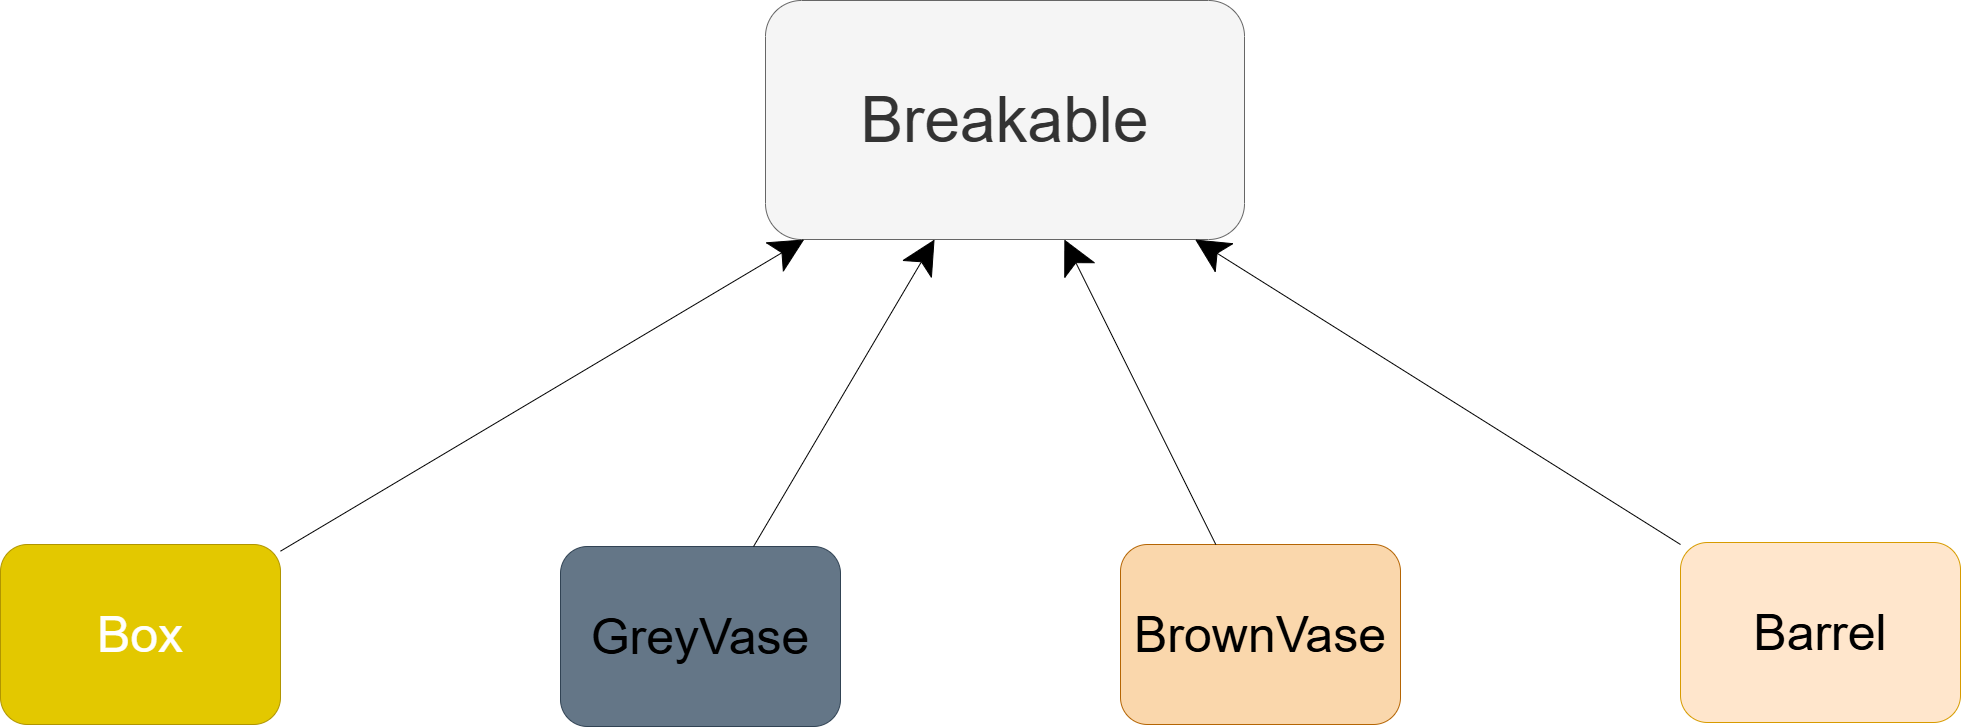

The diagram above was exported from draw.io. Its source (the exported page's mxGraphModel, read from the mxfile embedded in the PNG):
<mxGraphModel dx="4052" dy="1990" grid="0" gridSize="10" guides="1" tooltips="1" connect="1" arrows="1" fold="1" page="0" pageScale="1" pageWidth="827" pageHeight="1169" math="0" shadow="0">
  <root>
    <mxCell id="0" />
    <mxCell id="1" parent="0" />
    <mxCell id="fH1Ub0NiMt6ltKR_S4Ve-1" value="&lt;font style=&quot;font-size: 64px;&quot;&gt;Breakable&lt;/font&gt;" style="rounded=1;whiteSpace=wrap;html=1;fillColor=#f5f5f5;fontColor=#333333;strokeColor=#666666;" vertex="1" parent="1">
      <mxGeometry x="-158" y="-248" width="479" height="239" as="geometry" />
    </mxCell>
    <mxCell id="fH1Ub0NiMt6ltKR_S4Ve-2" value="&lt;font style=&quot;color: light-dark(rgb(255, 255, 255), rgb(255, 255, 255));&quot;&gt;&lt;span style=&quot;font-size: 50px;&quot;&gt;Box&lt;/span&gt;&lt;/font&gt;" style="rounded=1;whiteSpace=wrap;html=1;fillColor=#e3c800;strokeColor=#B09500;fontColor=#000000;" vertex="1" parent="1">
      <mxGeometry x="-923" y="296" width="280" height="180" as="geometry" />
    </mxCell>
    <mxCell id="fH1Ub0NiMt6ltKR_S4Ve-3" value="&lt;font style=&quot;font-size: 50px; color: light-dark(rgb(0, 0, 0), rgb(255, 255, 255));&quot;&gt;GreyVase&lt;/font&gt;" style="rounded=1;whiteSpace=wrap;html=1;fillColor=#647687;strokeColor=#314354;fontColor=#ffffff;" vertex="1" parent="1">
      <mxGeometry x="-363" y="298" width="280" height="180" as="geometry" />
    </mxCell>
    <mxCell id="fH1Ub0NiMt6ltKR_S4Ve-4" value="&lt;font style=&quot;font-size: 50px; color: light-dark(rgb(0, 0, 0), rgb(255, 255, 255));&quot;&gt;BrownVase&lt;/font&gt;" style="rounded=1;whiteSpace=wrap;html=1;fillColor=#fad7ac;strokeColor=#b46504;" vertex="1" parent="1">
      <mxGeometry x="197" y="296" width="280" height="180" as="geometry" />
    </mxCell>
    <mxCell id="fH1Ub0NiMt6ltKR_S4Ve-6" value="" style="endArrow=classic;html=1;rounded=0;fontSize=12;startSize=8;endSize=32;curved=1;" edge="1" parent="1" source="fH1Ub0NiMt6ltKR_S4Ve-3" target="fH1Ub0NiMt6ltKR_S4Ve-1">
      <mxGeometry width="50" height="50" relative="1" as="geometry">
        <mxPoint x="47" y="350" as="sourcePoint" />
        <mxPoint x="97" y="300" as="targetPoint" />
      </mxGeometry>
    </mxCell>
    <mxCell id="fH1Ub0NiMt6ltKR_S4Ve-8" value="" style="endArrow=classic;html=1;rounded=0;fontSize=12;startSize=8;endSize=32;curved=1;" edge="1" parent="1" source="fH1Ub0NiMt6ltKR_S4Ve-2" target="fH1Ub0NiMt6ltKR_S4Ve-1">
      <mxGeometry width="50" height="50" relative="1" as="geometry">
        <mxPoint x="-451" y="451" as="sourcePoint" />
        <mxPoint x="-401" y="401" as="targetPoint" />
      </mxGeometry>
    </mxCell>
    <mxCell id="fH1Ub0NiMt6ltKR_S4Ve-10" value="" style="endArrow=classic;html=1;rounded=0;fontSize=12;startSize=8;endSize=32;curved=1;" edge="1" parent="1" source="fH1Ub0NiMt6ltKR_S4Ve-4" target="fH1Ub0NiMt6ltKR_S4Ve-1">
      <mxGeometry width="50" height="50" relative="1" as="geometry">
        <mxPoint x="645" y="401" as="sourcePoint" />
        <mxPoint x="695" y="351" as="targetPoint" />
      </mxGeometry>
    </mxCell>
    <mxCell id="fH1Ub0NiMt6ltKR_S4Ve-11" value="&lt;font style=&quot;font-size: 50px; color: light-dark(rgb(0, 0, 0), rgb(255, 255, 255));&quot;&gt;Barrel&lt;/font&gt;" style="rounded=1;whiteSpace=wrap;html=1;fillColor=#ffe6cc;strokeColor=#d79b00;" vertex="1" parent="1">
      <mxGeometry x="757" y="294" width="280" height="180" as="geometry" />
    </mxCell>
    <mxCell id="fH1Ub0NiMt6ltKR_S4Ve-12" value="" style="endArrow=classic;html=1;rounded=0;fontSize=12;startSize=8;endSize=32;curved=1;" edge="1" parent="1" source="fH1Ub0NiMt6ltKR_S4Ve-11" target="fH1Ub0NiMt6ltKR_S4Ve-1">
      <mxGeometry width="50" height="50" relative="1" as="geometry">
        <mxPoint x="303" y="306" as="sourcePoint" />
        <mxPoint x="198" y="-33" as="targetPoint" />
      </mxGeometry>
    </mxCell>
  </root>
</mxGraphModel>